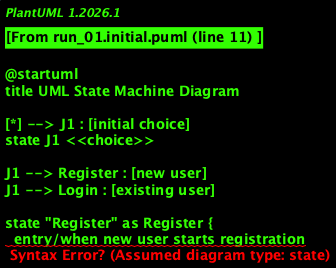

The diagram above was rendered by PlantUML. Its source (embedded in the PNG):
@startuml
title UML State Machine Diagram

[*] --> J1 : [initial choice]
state J1 <<choice>>

J1 --> Register : [new user]
J1 --> Login : [existing user]

state "Register" as Register {
  entry/when new user starts registration
  do/register process
  exit/ successful registration
  exit/ invalid registration
}

Register --> J2

state J2 <<choice>>
J2 --> Login : [successful registration]
J2 --> [*] : [invalid registration]

state "Login" as Login {
  entry/when user provides credentials
  do/authentication process
  exit/ successful login
  exit/ failed login
}

Login --> J3

state J3 <<choice>>
J3 --> CheckLocation : [check weather]
J3 --> Logout : [logout]

state "Check Location" as CheckLocation {
  entry/when location is entered
  do/validate the entered location
  exit/ valid location
  exit/ invalid location
}

CheckLocation --> J4

state J4 <<choice>>
J4 --> ChooseWeatherInfo : [valid location]
J4 --> [*] : [invalid location]

state "Choose Weather Info" as ChooseWeatherInfo {
  entry/when valid location is entered
  do/select weather parameters to check
  exit/ selected information updated and shown
}

ChooseWeatherInfo --> AdditionalDetails

state "Additional Details" as AdditionalDetails {
  entry/when user wants more info
  do/view additional details (alerts, analysis, prediction, graph)
  exit/ back to login or logout
}

AdditionalDetails --> J5

state J5 <<choice>>
J5 --> Logout : [logout]
J5 --> Login : [back to login]

state "Logout" as Logout {
  entry/when user logs out
  do/end the session
  exit/successfully logged out
}

Logout --> [*]

@enduml